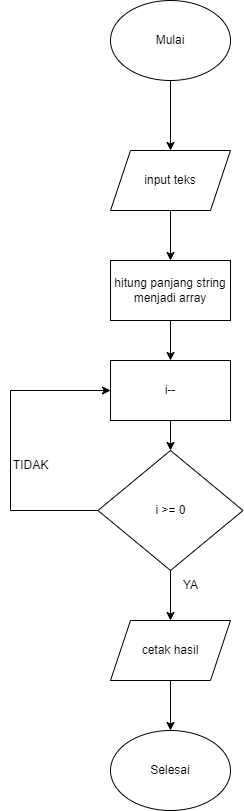

The diagram above was exported from draw.io. Its source (the exported page's mxGraphModel, read from the mxfile embedded in the PNG):
<mxGraphModel dx="1209" dy="781" grid="0" gridSize="10" guides="1" tooltips="1" connect="1" arrows="1" fold="1" page="1" pageScale="1" pageWidth="850" pageHeight="1100" background="#FFFFFF" math="0" shadow="0">
  <root>
    <mxCell id="0" />
    <mxCell id="1" parent="0" />
    <mxCell id="ZvX4WIOopecow-NINZh0-3" style="edgeStyle=orthogonalEdgeStyle;rounded=0;orthogonalLoop=1;jettySize=auto;html=1;exitX=0.5;exitY=1;exitDx=0;exitDy=0;" parent="1" source="ZvX4WIOopecow-NINZh0-1" target="ZvX4WIOopecow-NINZh0-2" edge="1">
      <mxGeometry relative="1" as="geometry" />
    </mxCell>
    <mxCell id="ZvX4WIOopecow-NINZh0-1" value="Mulai" style="ellipse;whiteSpace=wrap;html=1;" parent="1" vertex="1">
      <mxGeometry x="340" y="20" width="120" height="80" as="geometry" />
    </mxCell>
    <mxCell id="ZvX4WIOopecow-NINZh0-5" style="edgeStyle=orthogonalEdgeStyle;rounded=0;orthogonalLoop=1;jettySize=auto;html=1;exitX=0.5;exitY=1;exitDx=0;exitDy=0;entryX=0.5;entryY=0;entryDx=0;entryDy=0;" parent="1" source="ZvX4WIOopecow-NINZh0-2" target="ZvX4WIOopecow-NINZh0-4" edge="1">
      <mxGeometry relative="1" as="geometry" />
    </mxCell>
    <mxCell id="ZvX4WIOopecow-NINZh0-2" value="input teks" style="shape=parallelogram;perimeter=parallelogramPerimeter;whiteSpace=wrap;html=1;fixedSize=1;" parent="1" vertex="1">
      <mxGeometry x="340" y="170" width="120" height="60" as="geometry" />
    </mxCell>
    <mxCell id="ZvX4WIOopecow-NINZh0-9" style="edgeStyle=orthogonalEdgeStyle;rounded=0;orthogonalLoop=1;jettySize=auto;html=1;exitX=0.5;exitY=1;exitDx=0;exitDy=0;entryX=0.5;entryY=0;entryDx=0;entryDy=0;" parent="1" source="ZvX4WIOopecow-NINZh0-4" target="ZvX4WIOopecow-NINZh0-8" edge="1">
      <mxGeometry relative="1" as="geometry" />
    </mxCell>
    <mxCell id="ZvX4WIOopecow-NINZh0-4" value="hitung panjang string menjadi array" style="rounded=0;whiteSpace=wrap;html=1;" parent="1" vertex="1">
      <mxGeometry x="340" y="280" width="120" height="60" as="geometry" />
    </mxCell>
    <mxCell id="ZvX4WIOopecow-NINZh0-12" style="edgeStyle=orthogonalEdgeStyle;rounded=0;orthogonalLoop=1;jettySize=auto;html=1;exitX=0.5;exitY=1;exitDx=0;exitDy=0;entryX=0.5;entryY=0;entryDx=0;entryDy=0;" parent="1" source="ZvX4WIOopecow-NINZh0-6" target="ZvX4WIOopecow-NINZh0-11" edge="1">
      <mxGeometry relative="1" as="geometry" />
    </mxCell>
    <mxCell id="ZvX4WIOopecow-NINZh0-15" style="edgeStyle=orthogonalEdgeStyle;rounded=0;orthogonalLoop=1;jettySize=auto;html=1;exitX=0;exitY=0.5;exitDx=0;exitDy=0;entryX=0;entryY=0.5;entryDx=0;entryDy=0;" parent="1" source="ZvX4WIOopecow-NINZh0-6" target="ZvX4WIOopecow-NINZh0-8" edge="1">
      <mxGeometry relative="1" as="geometry">
        <mxPoint x="200" y="390" as="targetPoint" />
        <Array as="points">
          <mxPoint x="240" y="530" />
          <mxPoint x="240" y="410" />
        </Array>
      </mxGeometry>
    </mxCell>
    <mxCell id="ZvX4WIOopecow-NINZh0-6" value="i &amp;gt;= 0" style="rhombus;whiteSpace=wrap;html=1;" parent="1" vertex="1">
      <mxGeometry x="327.5" y="470" width="145" height="120" as="geometry" />
    </mxCell>
    <mxCell id="ZvX4WIOopecow-NINZh0-10" style="edgeStyle=orthogonalEdgeStyle;rounded=0;orthogonalLoop=1;jettySize=auto;html=1;exitX=0.5;exitY=1;exitDx=0;exitDy=0;entryX=0.5;entryY=0;entryDx=0;entryDy=0;" parent="1" source="ZvX4WIOopecow-NINZh0-8" target="ZvX4WIOopecow-NINZh0-6" edge="1">
      <mxGeometry relative="1" as="geometry" />
    </mxCell>
    <mxCell id="ZvX4WIOopecow-NINZh0-8" value="i--" style="rounded=0;whiteSpace=wrap;html=1;" parent="1" vertex="1">
      <mxGeometry x="340" y="380" width="120" height="60" as="geometry" />
    </mxCell>
    <mxCell id="ZvX4WIOopecow-NINZh0-14" style="edgeStyle=orthogonalEdgeStyle;rounded=0;orthogonalLoop=1;jettySize=auto;html=1;exitX=0.5;exitY=1;exitDx=0;exitDy=0;entryX=0.5;entryY=0;entryDx=0;entryDy=0;" parent="1" source="ZvX4WIOopecow-NINZh0-11" target="ZvX4WIOopecow-NINZh0-13" edge="1">
      <mxGeometry relative="1" as="geometry" />
    </mxCell>
    <mxCell id="ZvX4WIOopecow-NINZh0-11" value="cetak hasil" style="shape=parallelogram;perimeter=parallelogramPerimeter;whiteSpace=wrap;html=1;fixedSize=1;" parent="1" vertex="1">
      <mxGeometry x="340" y="640" width="120" height="60" as="geometry" />
    </mxCell>
    <mxCell id="ZvX4WIOopecow-NINZh0-13" value="Selesai" style="ellipse;whiteSpace=wrap;html=1;" parent="1" vertex="1">
      <mxGeometry x="340" y="750" width="120" height="80" as="geometry" />
    </mxCell>
    <mxCell id="ZvX4WIOopecow-NINZh0-16" value="YA" style="text;html=1;align=center;verticalAlign=middle;resizable=0;points=[];autosize=1;strokeColor=none;fillColor=none;" parent="1" vertex="1">
      <mxGeometry x="400" y="590" width="40" height="30" as="geometry" />
    </mxCell>
    <mxCell id="ZvX4WIOopecow-NINZh0-17" value="TIDAK" style="text;html=1;align=center;verticalAlign=middle;resizable=0;points=[];autosize=1;strokeColor=none;fillColor=none;" parent="1" vertex="1">
      <mxGeometry x="230" y="470" width="60" height="30" as="geometry" />
    </mxCell>
  </root>
</mxGraphModel>